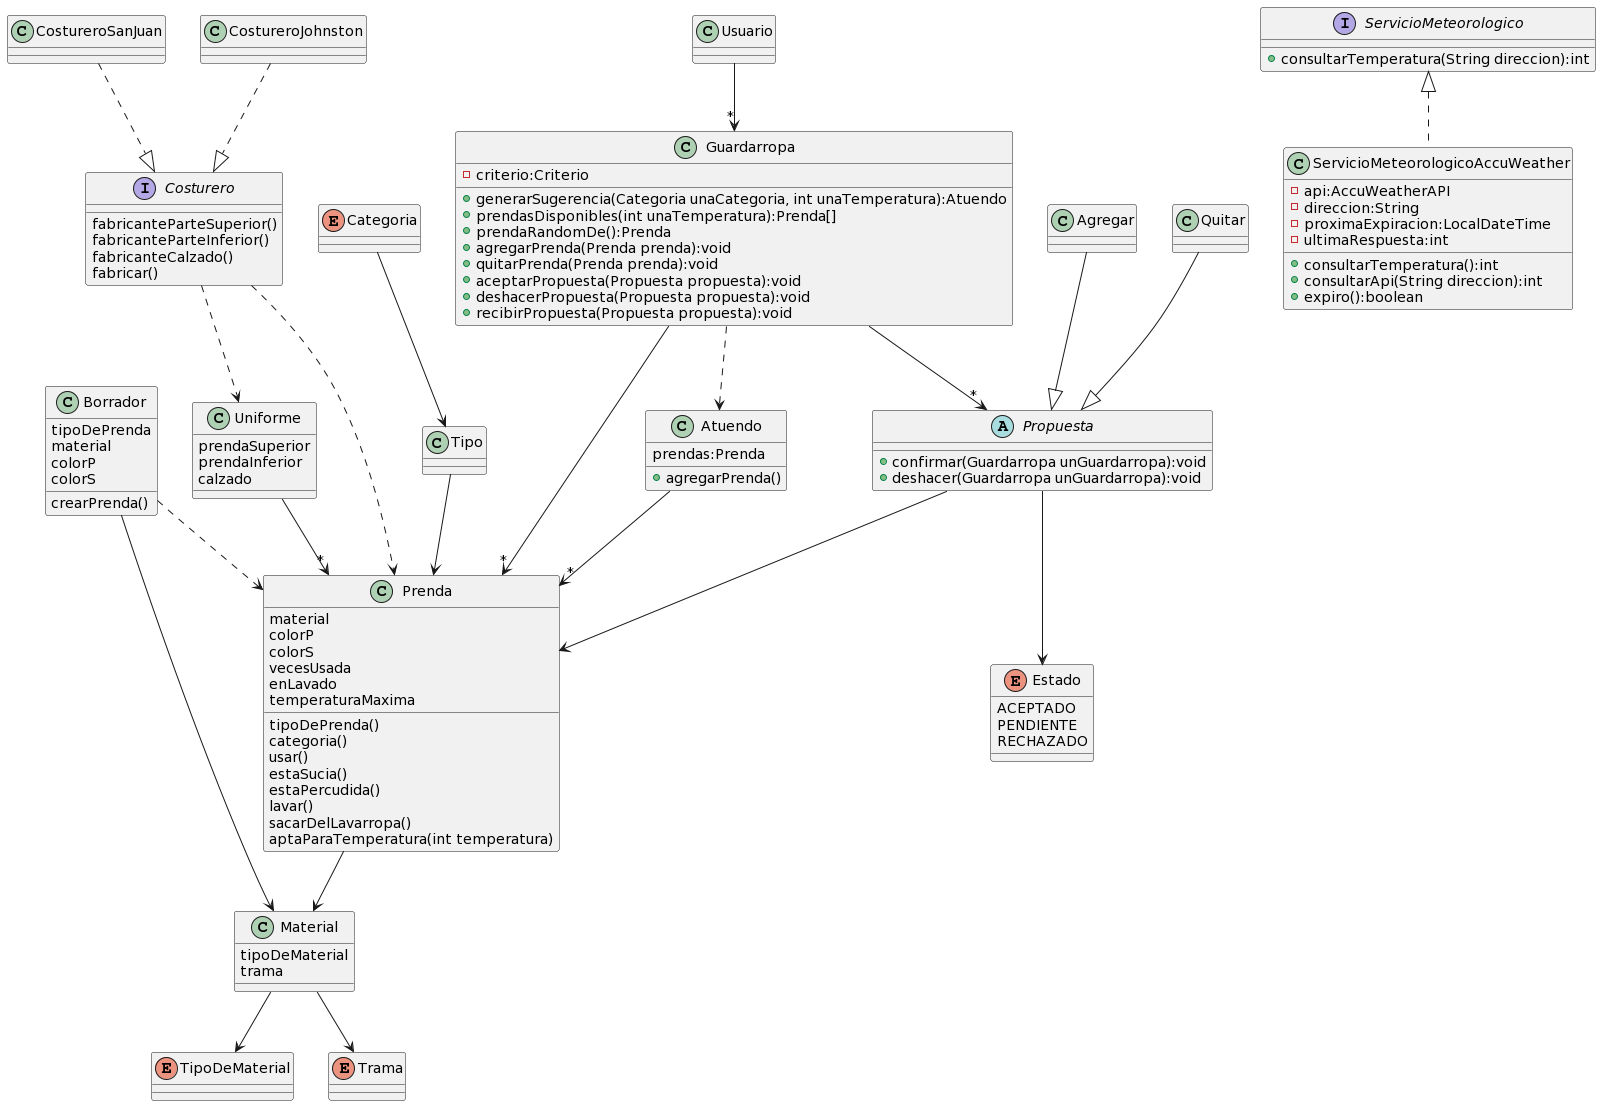

The diagram above was rendered by PlantUML. Its source (embedded in the PNG):
@startuml
class Atuendo{
prendas:Prenda
+agregarPrenda()
}

Atuendo --> "*" Prenda

class Prenda{
material
colorP
colorS
vecesUsada
enLavado
temperaturaMaxima
tipoDePrenda()
categoria()
usar()
estaSucia()
estaPercudida()
lavar()
sacarDelLavarropa()
aptaParaTemperatura(int temperatura)
}

class Material{
tipoDeMaterial
trama
}

class Borrador{
tipoDePrenda
material
colorP
colorS
crearPrenda()
}

interface Costurero{
fabricanteParteSuperior()
fabricanteParteInferior()
fabricanteCalzado()
fabricar()
}

class CostureroSanJuan{}
class CostureroJohnston{}
class Uniforme{
prendaSuperior
prendaInferior
calzado
}

enum Categoria{
}

enum TipoDeMaterial{}
enum Trama{}

class Guardarropa {
-criterio:Criterio
+generarSugerencia(Categoria unaCategoria, int unaTemperatura):Atuendo
+prendasDisponibles(int unaTemperatura):Prenda[]
+prendaRandomDe():Prenda
+agregarPrenda(Prenda prenda):void
+quitarPrenda(Prenda prenda):void
+aceptarPropuesta(Propuesta propuesta):void
+deshacerPropuesta(Propuesta propuesta):void
+recibirPropuesta(Propuesta propuesta):void
}

abstract Propuesta {
+confirmar(Guardarropa unGuardarropa):void
+deshacer(Guardarropa unGuardarropa):void
}

class Quitar {

}

class Agregar {

}

enum Estado {
ACEPTADO
PENDIENTE
RECHAZADO
}

class Tipo{
}


class ServicioMeteorologicoAccuWeather implements ServicioMeteorologico{
-api:AccuWeatherAPI
-direccion:String
-proximaExpiracion:LocalDateTime
-ultimaRespuesta:int

+consultarTemperatura():int
+consultarApi(String direccion):int
+expiro():boolean
}

interface ServicioMeteorologico {
+consultarTemperatura(String direccion):int 
}

 
Tipo --> Prenda
Categoria --> Tipo
Prenda --> Material
Material --> TipoDeMaterial
Material --> Trama
Borrador ..> Prenda
Borrador --> Material
Costurero ..> Uniforme 
CostureroSanJuan ..|> Costurero
CostureroJohnston..|> Costurero
Costurero ..> Prenda
Uniforme -->"*" Prenda
Guardarropa ..> Atuendo
Guardarropa -->"*" Prenda
Guardarropa -->"*" Propuesta
Propuesta --> Estado
Propuesta --> Prenda
Usuario -->"*" Guardarropa
Agregar --|> Propuesta
Quitar--|> Propuesta
@enduml